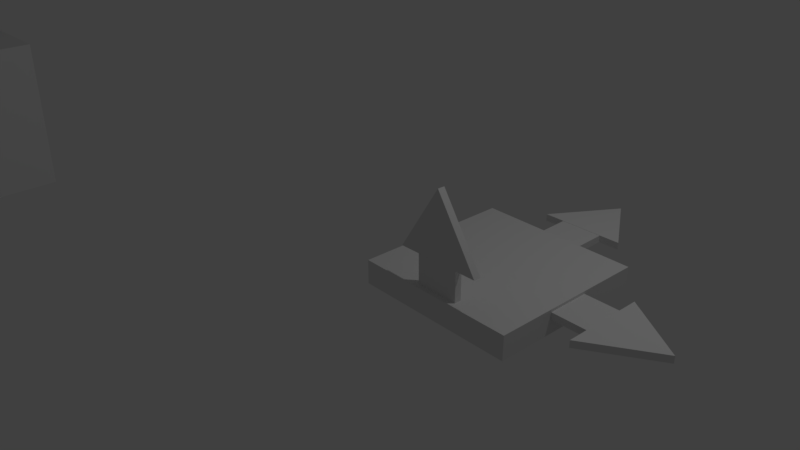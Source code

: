 # Source: plano.blend  (saved by Blender 2.78.0; exported with 4.5.12 LTS)
import bpy
from mathutils import Matrix  # noqa: F401  (used for matrix-valued properties, if any)

bpy.ops.wm.read_factory_settings(use_empty=True)
scene = bpy.context.scene
scene.name = 'Scene'

# ---- collections
col_collection_1 = bpy.data.collections.new('Collection 1'); scene.collection.children.link(col_collection_1)

# ---- materials (node trees are filled in below, after node groups)
mat_material = bpy.data.materials.new('Material')
mat_material.alpha_threshold = 0.0
mat_material.use_transparent_shadow = False
mat_material.roughness = 0.5
mat_material.line_color = (0.0, 0.0, 0.0, 1.0)

# ---- material node trees

# ---- world
world_world = bpy.data.worlds.new('World'); scene.world = world_world
world_world.color = (0.05088, 0.05088, 0.05088)
world_world.use_sun_shadow = False
world_world.sun_shadow_jitter_overblur = 0.0
world_world.cycles.sampling_method = 'MANUAL'

# ---- cameras
cam_camera = bpy.data.cameras.new('Camera')
cam_camera.clip_end = 100.0
cam_camera.lens = 35.0
cam_camera.sensor_width = 32.0
cam_camera.sensor_height = 18.0
cam_camera.ortho_scale = 7.314
cam_camera.dof.focus_distance = 0.0
cam_camera.dof.aperture_fstop = 128.0

# ---- lights
light_lamp = bpy.data.lights.new('Lamp', 'POINT')
light_lamp.transmission_factor = 0.0
light_lamp.cutoff_distance = 30.0
light_lamp.energy = 100.0
light_lamp.shadow_buffer_clip_start = 1.001
light_lamp.shadow_soft_size = 0.1
light_lamp.shadow_maximum_resolution = 0.006
light_lamp.use_absolute_resolution = True

# ---- meshes
me_plane_002 = bpy.data.meshes.new('Plane.002')
me_plane_002.from_pydata([(-1.0, -1.0, 0.0), (1.0, -1.0, 0.0), (-1.0, 1.0, 0.0), (1.0, 1.0, 0.0), (-1.0, -1.0, -0.294), (1.0, -1.0, -0.294), (-1.0, 1.0, -0.294), (1.0, 1.0, -0.294), (-0.4865, 1.437, -0.1159), (0.5566, 1.437, -0.1159), (0.04077, 2.244, -0.1159), (0.04077, 2.244, -0.1159), (-0.4865, 1.437, -0.1159), (0.5566, 1.437, -0.1159), (0.04077, 2.244, -0.1159), (0.04077, 2.244, -0.1159), (-0.4865, 1.437, -0.02893), (0.5566, 1.437, -0.02893), (0.04077, 2.244, -0.02893), (0.04077, 2.244, -0.02893), (-0.2357, 0.9155, -0.03247), (0.2972, 0.9155, -0.03247), (-0.2357, 1.448, -0.03264), (0.2972, 1.448, -0.03264), (-0.2357, 1.448, -0.03264), (0.2972, 1.448, -0.03264), (-0.2357, 1.448, -0.03264), (0.2972, 1.448, -0.03264), (-0.2357, 0.9155, -0.03247), (0.2972, 0.9155, -0.03247), (-0.2357, 1.448, -0.03264), (0.2972, 1.448, -0.03264), (-0.2357, 1.448, -0.03264), (0.2972, 1.448, -0.03264), (-0.2357, 1.448, -0.03264), (0.2972, 1.448, -0.03264), (-0.2357, 0.9155, -0.1175), (0.2972, 0.9155, -0.1175), (-0.2357, 1.448, -0.1177), (0.2972, 1.448, -0.1177), (-0.2357, 1.448, -0.1177), (0.2972, 1.448, -0.1177), (-0.2357, 1.448, -0.1177), (0.2972, 1.448, -0.1177), (-0.9457, -0.2521, -0.06094), (-0.9557, 0.2806, -0.06094), (-1.478, -0.2621, -0.0611), (-1.488, 0.2706, -0.0611), (-1.478, -0.2621, -0.0611), (-1.488, 0.2706, -0.0611), (-1.478, -0.2621, -0.0611), (-1.488, 0.2706, -0.0611), (-0.9457, -0.2521, -0.06094), (-0.9557, 0.2806, -0.06094), (-1.478, -0.2621, -0.0611), (-1.488, 0.2706, -0.0611), (-1.478, -0.2621, -0.0611), (-1.488, 0.2706, -0.0611), (-1.478, -0.2621, -0.0611), (-1.488, 0.2706, -0.0611), (-0.9457, -0.2521, -0.146), (-0.9557, 0.2806, -0.146), (-1.478, -0.2621, -0.1461), (-1.488, 0.2706, -0.1461), (-1.478, -0.2621, -0.1461), (-1.488, 0.2706, -0.1461), (-1.478, -0.2621, -0.1461), (-1.488, 0.2706, -0.1461), (-1.462, -0.5127, -0.1443), (-1.482, 0.5302, -0.1443), (-2.28, -0.0006768, -0.1443), (-2.28, -0.0006768, -0.1443), (-1.462, -0.5127, -0.1443), (-1.482, 0.5302, -0.1443), (-2.28, -0.0006768, -0.1443), (-2.28, -0.0006768, -0.1443), (-1.462, -0.5127, -0.05739), (-1.482, 0.5302, -0.05739), (-2.28, -0.0006768, -0.05739), (-2.28, -0.0006768, -0.05739), (0.9341, -0.2521, -0.1631), (0.9341, 0.2806, -0.1531), (0.9317, -0.2621, 0.3696), (0.9317, 0.2706, 0.3797), (0.9317, -0.2621, 0.3696), (0.9317, 0.2706, 0.3797), (0.9317, -0.2621, 0.3696), (0.9317, 0.2706, 0.3797), (0.9341, -0.2521, -0.1631), (0.9341, 0.2806, -0.1531), (0.9317, -0.2621, 0.3696), (0.9317, 0.2706, 0.3797), (0.9317, -0.2621, 0.3696), (0.9317, 0.2706, 0.3797), (0.9317, -0.2621, 0.3696), (0.9317, 0.2706, 0.3797), (0.8491, -0.2521, -0.1635), (0.8491, 0.2806, -0.1535), (0.8467, -0.2621, 0.3693), (0.8466, 0.2706, 0.3793), (0.8467, -0.2621, 0.3693), (0.8466, 0.2706, 0.3793), (0.8467, -0.2621, 0.3693), (0.8466, 0.2706, 0.3793), (0.8485, -0.5127, 0.3528), (0.8484, 0.5302, 0.3724), (0.845, -0.0006771, 1.17), (0.845, -0.0006771, 1.17), (0.8485, -0.5127, 0.3528), (0.8484, 0.5302, 0.3724), (0.845, -0.0006771, 1.17), (0.845, -0.0006771, 1.17), (0.9355, -0.5127, 0.3532), (0.9354, 0.5302, 0.3728), (0.932, -0.0006771, 1.171), (0.932, -0.0006771, 1.171), (-1.034, -0.06169, -0.4121)], [], [(0, 2, 3, 1), (4, 5, 7, 6), (1, 3, 7, 5), (2, 0, 4, 6), (3, 2, 6, 7), (0, 1, 5, 4), (8, 10, 11, 9), (15, 14, 18, 19), (9, 11, 15, 13), (10, 8, 12, 14), (11, 10, 14, 15), (8, 9, 13, 12), (16, 17, 19, 18), (12, 13, 17, 16), (13, 15, 19, 17), (14, 12, 16, 18), (20, 22, 23, 21), (22, 24, 25, 23), (24, 26, 27, 25), (32, 30, 38, 40), (33, 35, 43, 41), (28, 29, 37, 36), (21, 23, 31, 29), (22, 20, 28, 30), (26, 24, 32, 34), (27, 26, 34, 35), (23, 25, 33, 31), (20, 21, 29, 28), (25, 27, 35, 33), (24, 22, 30, 32), (36, 37, 39, 38), (38, 39, 41, 40), (40, 41, 43, 42), (29, 31, 39, 37), (30, 28, 36, 38), (34, 32, 40, 42), (35, 34, 42, 43), (31, 33, 41, 39), (44, 46, 47, 45), (46, 48, 49, 47), (48, 50, 51, 49), (56, 54, 62, 64), (57, 59, 67, 65), (52, 53, 61, 60), (45, 47, 55, 53), (46, 44, 52, 54), (50, 48, 56, 58), (51, 50, 58, 59), (47, 49, 57, 55), (44, 45, 53, 52), (49, 51, 59, 57), (48, 46, 54, 56), (60, 61, 63, 62), (62, 63, 65, 64), (64, 65, 67, 66), (53, 55, 63, 61), (54, 52, 60, 62), (58, 56, 64, 66), (59, 58, 66, 67), (55, 57, 65, 63), (68, 70, 71, 69), (75, 74, 78, 79), (69, 71, 75, 73), (70, 68, 72, 74), (71, 70, 74, 75), (68, 69, 73, 72), (76, 77, 79, 78), (72, 73, 77, 76), (73, 75, 79, 77), (74, 72, 76, 78), (80, 82, 83, 81), (82, 84, 85, 83), (84, 86, 87, 85), (92, 90, 98, 100), (93, 95, 103, 101), (88, 89, 97, 96), (81, 83, 91, 89), (82, 80, 88, 90), (86, 84, 92, 94), (87, 86, 94, 95), (83, 85, 93, 91), (80, 81, 89, 88), (85, 87, 95, 93), (84, 82, 90, 92), (96, 97, 99, 98), (98, 99, 101, 100), (100, 101, 103, 102), (89, 91, 99, 97), (90, 88, 96, 98), (94, 92, 100, 102), (95, 94, 102, 103), (91, 93, 101, 99), (104, 106, 107, 105), (111, 110, 114, 115), (105, 107, 111, 109), (106, 104, 108, 110), (107, 106, 110, 111), (104, 105, 109, 108), (112, 113, 115, 114), (108, 109, 113, 112), (109, 111, 115, 113), (110, 108, 112, 114)])
me_plane_002.use_remesh_preserve_volume = False
me_plane_002.use_remesh_preserve_attributes = False
me_plane_002.use_mirror_vertex_groups = False
me_plane_002.update()
me_cube = bpy.data.meshes.new('Cube')
me_cube.from_pydata([(1.0, 1.0, -1.0), (1.0, -1.0, -1.0), (-1.0, -1.0, -1.0), (-1.0, 1.0, -1.0), (1.0, 1.0, 1.0), (1.0, -1.0, 1.0), (-1.0, -1.0, 1.0), (-1.0, 1.0, 1.0)], [], [(0, 1, 2, 3), (4, 7, 6, 5), (0, 4, 5, 1), (1, 5, 6, 2), (2, 6, 7, 3), (4, 0, 3, 7)])
me_cube.materials.append(mat_material)
me_cube.use_remesh_preserve_volume = False
me_cube.use_remesh_preserve_attributes = False
me_cube.use_mirror_vertex_groups = False
me_cube.update()

# ---- objects
ob_dof9 = bpy.data.objects.new('DOF9', me_plane_002)
ob_cube = bpy.data.objects.new('Cube', me_cube)
ob_lamp = bpy.data.objects.new('Lamp', light_lamp)
ob_camera = bpy.data.objects.new('Camera', cam_camera)

# ---- transforms, parenting, visibility, modifiers, constraints
ob_dof9.location = (2.126, 0.0, 0.7144)
ob_dof9.rotation_euler = (0.0, -0.0, -1.597)
ob_dof9.lineart.crease_threshold = 0.0
ob_cube.location = (-5.294, -3.195, 1.302)
ob_cube.lock_rotations_4d = False
ob_cube.empty_display_type = 'ARROWS'
ob_cube.lineart.crease_threshold = 0.0
ob_lamp.location = (4.076, 1.005, 5.904)
ob_lamp.rotation_euler = (0.6503, 0.05522, 1.866)
ob_lamp.lock_rotations_4d = False
ob_lamp.empty_display_type = 'ARROWS'
ob_lamp.color = (0.0, 0.0, 0.0, 0.0)
ob_lamp.lineart.crease_threshold = 0.0
ob_camera.location = (7.481, -6.508, 5.344)
ob_camera.rotation_euler = (1.109, 0.0, 0.8149)
ob_camera.lock_rotations_4d = False
ob_camera.empty_display_type = 'ARROWS'
ob_camera.color = (0.0, 0.0, 0.0, 0.0)
ob_camera.display_type = 'WIRE'
ob_camera.lineart.crease_threshold = 0.0

# ---- collection membership
col_collection_1.objects.link(ob_dof9)
col_collection_1.objects.link(ob_cube)
col_collection_1.objects.link(ob_lamp)
col_collection_1.objects.link(ob_camera)

# ---- scene / render settings (as saved in the file)
scene.camera = ob_camera
scene.frame_start = 1; scene.frame_end = 250; scene.frame_set(6)
scene.render.engine = 'BLENDER_EEVEE_NEXT'
scene.render.resolution_percentage = 50
scene.render.dither_intensity = 0.0
scene.cycles.use_denoising = False
scene.cycles.samples = 128
scene.cycles.sampling_pattern = 'TABULATED_SOBOL'
scene.cycles.light_sampling_threshold = 0.0
scene.cycles.use_adaptive_sampling = False
scene.cycles.use_light_tree = False
scene.cycles.blur_glossy = 0.0
scene.cycles.sample_clamp_indirect = 0.0
scene.view_settings.view_transform = 'Standard'
bpy.context.view_layer.update()
